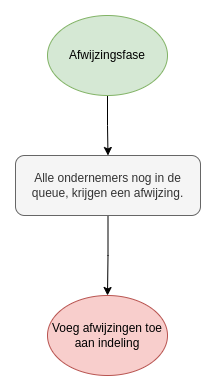

The diagram above was exported from draw.io. Its source (the exported page's mxGraphModel, read from the mxfile embedded in the PNG):
<mxGraphModel dx="1422" dy="905" grid="1" gridSize="10" guides="1" tooltips="1" connect="1" arrows="1" fold="1" page="1" pageScale="1" pageWidth="850" pageHeight="1100" math="0" shadow="0">
  <root>
    <mxCell id="0" />
    <mxCell id="1" parent="0" />
    <mxCell id="50KfNvl2QhkXoahIpOBW-3" style="edgeStyle=orthogonalEdgeStyle;rounded=0;orthogonalLoop=1;jettySize=auto;html=1;" parent="1" source="50KfNvl2QhkXoahIpOBW-1" target="50KfNvl2QhkXoahIpOBW-2" edge="1">
      <mxGeometry relative="1" as="geometry" />
    </mxCell>
    <mxCell id="50KfNvl2QhkXoahIpOBW-1" value="Afwijzingsfase" style="ellipse;whiteSpace=wrap;html=1;fillColor=#d5e8d4;strokeColor=#82b366;" parent="1" vertex="1">
      <mxGeometry x="365" y="70" width="120" height="80" as="geometry" />
    </mxCell>
    <mxCell id="50KfNvl2QhkXoahIpOBW-5" style="edgeStyle=orthogonalEdgeStyle;rounded=0;orthogonalLoop=1;jettySize=auto;html=1;" parent="1" source="50KfNvl2QhkXoahIpOBW-2" target="50KfNvl2QhkXoahIpOBW-4" edge="1">
      <mxGeometry relative="1" as="geometry" />
    </mxCell>
    <mxCell id="50KfNvl2QhkXoahIpOBW-2" value="Alle ondernemers nog in de queue, krijgen een afwijzing." style="rounded=1;whiteSpace=wrap;html=1;fillColor=#f5f5f5;fontColor=#333333;strokeColor=#666666;" parent="1" vertex="1">
      <mxGeometry x="333" y="210" width="185" height="60" as="geometry" />
    </mxCell>
    <mxCell id="50KfNvl2QhkXoahIpOBW-4" value="Voeg afwijzingen toe aan indeling" style="ellipse;whiteSpace=wrap;html=1;fillColor=#f8cecc;strokeColor=#b85450;" parent="1" vertex="1">
      <mxGeometry x="365" y="350" width="120" height="80" as="geometry" />
    </mxCell>
  </root>
</mxGraphModel>